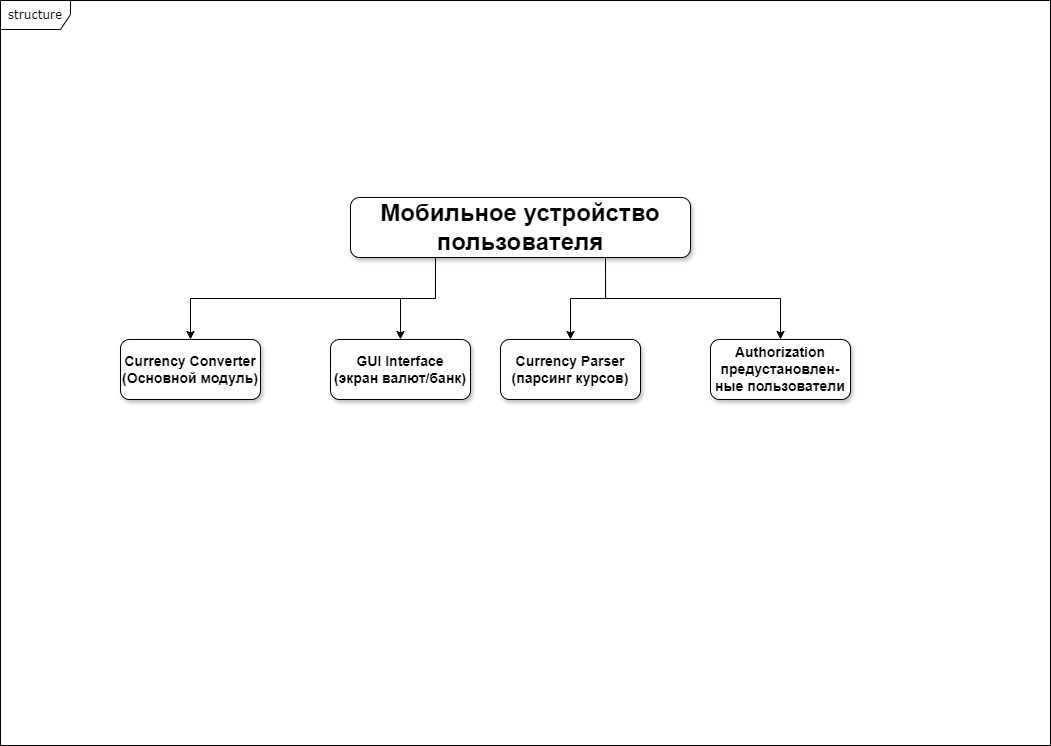

The diagram above was exported from draw.io. Its source (the exported page's mxGraphModel, read from the mxfile embedded in the PNG):
<mxGraphModel dx="1156" dy="905" grid="1" gridSize="10" guides="1" tooltips="1" connect="1" arrows="1" fold="1" page="1" pageScale="1" pageWidth="1169" pageHeight="826" background="none" math="0" shadow="0">
  <root>
    <mxCell id="0" />
    <mxCell id="1" parent="0" />
    <mxCell id="hcGDYPxRYCv2t3QDnjza-237" value="structure" style="shape=umlFrame;whiteSpace=wrap;html=1;rounded=1;shadow=0;comic=0;labelBackgroundColor=none;strokeWidth=1;fontFamily=Verdana;fontSize=12;align=center;width=70;height=29;" parent="1" vertex="1">
      <mxGeometry x="60" y="41" width="1050" height="745" as="geometry" />
    </mxCell>
    <mxCell id="nFCdvYRBKJjkafoYIeY1-234" style="edgeStyle=orthogonalEdgeStyle;rounded=0;orthogonalLoop=1;jettySize=auto;html=1;exitX=0.25;exitY=1;exitDx=0;exitDy=0;" edge="1" parent="1" source="2" target="4">
      <mxGeometry relative="1" as="geometry" />
    </mxCell>
    <mxCell id="nFCdvYRBKJjkafoYIeY1-235" style="edgeStyle=orthogonalEdgeStyle;rounded=0;orthogonalLoop=1;jettySize=auto;html=1;exitX=0.25;exitY=1;exitDx=0;exitDy=0;entryX=0.5;entryY=0;entryDx=0;entryDy=0;" edge="1" parent="1" source="2" target="6">
      <mxGeometry relative="1" as="geometry" />
    </mxCell>
    <mxCell id="nFCdvYRBKJjkafoYIeY1-236" style="edgeStyle=orthogonalEdgeStyle;rounded=0;orthogonalLoop=1;jettySize=auto;html=1;exitX=0.75;exitY=1;exitDx=0;exitDy=0;" edge="1" parent="1" source="2" target="7">
      <mxGeometry relative="1" as="geometry" />
    </mxCell>
    <mxCell id="nFCdvYRBKJjkafoYIeY1-237" style="edgeStyle=orthogonalEdgeStyle;rounded=0;orthogonalLoop=1;jettySize=auto;html=1;exitX=0.75;exitY=1;exitDx=0;exitDy=0;" edge="1" parent="1" source="2" target="8">
      <mxGeometry relative="1" as="geometry" />
    </mxCell>
    <mxCell id="2" value="Мобильное устройство&#10;пользователя" style="whiteSpace=wrap;rounded=1;shadow=1;fontStyle=1;fontSize=24" parent="1" vertex="1">
      <mxGeometry x="410" y="238" width="340" height="60" as="geometry" />
    </mxCell>
    <mxCell id="4" value="Currency Converter&#10;(Основной модуль)" style="whiteSpace=wrap;rounded=1;shadow=1;fontStyle=1;fontSize=14" parent="1" vertex="1">
      <mxGeometry x="180" y="379.9999999999998" width="140" height="60" as="geometry" />
    </mxCell>
    <mxCell id="6" value="GUI Interface&#10;(экран валют/банк)" style="whiteSpace=wrap;rounded=1;shadow=1;fontStyle=1;fontSize=14" parent="1" vertex="1">
      <mxGeometry x="390" y="379.9999999999998" width="140" height="60" as="geometry" />
    </mxCell>
    <mxCell id="7" value="Currency Parser&#10;(парсинг курсов)" style="whiteSpace=wrap;rounded=1;shadow=1;fontStyle=1;fontSize=14" parent="1" vertex="1">
      <mxGeometry x="560" y="379.9999999999998" width="140" height="60" as="geometry" />
    </mxCell>
    <mxCell id="8" value="Authorization предустановлен-&#10;ные пользователи" style="whiteSpace=wrap;rounded=1;shadow=1;fontStyle=1;fontSize=14" parent="1" vertex="1">
      <mxGeometry x="770" y="379.9999999999998" width="140" height="60" as="geometry" />
    </mxCell>
  </root>
</mxGraphModel>